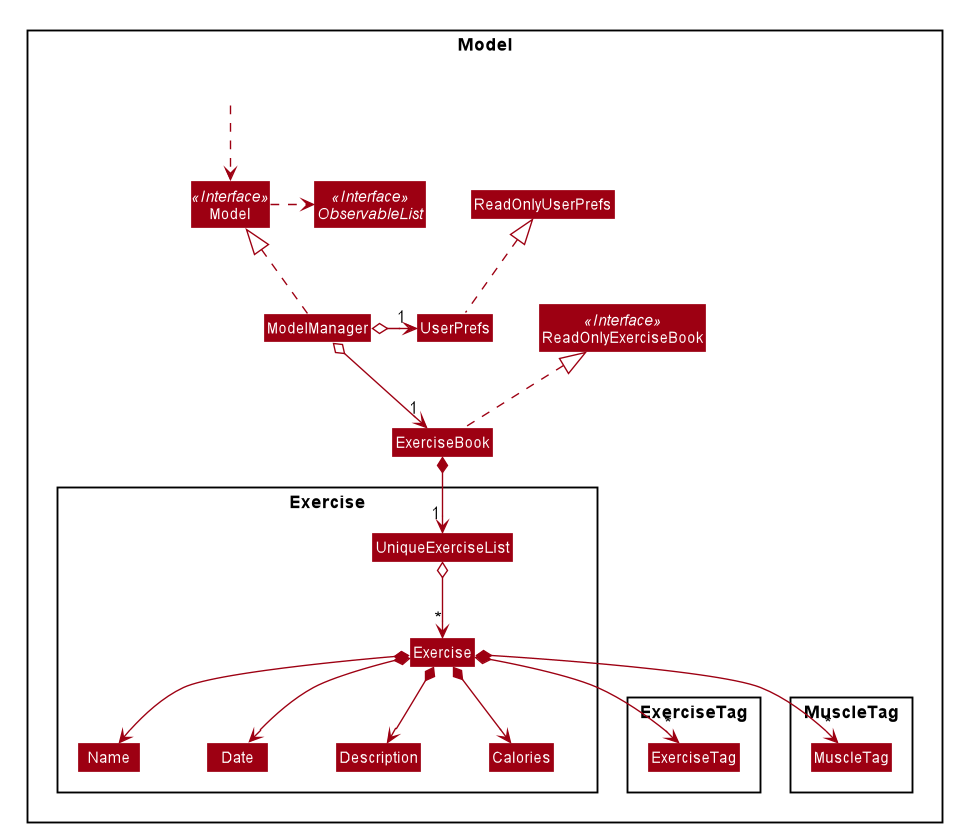

The diagram above was rendered by PlantUML. Its source (embedded in the PNG):
@startuml









skinparam BackgroundColor #FFFFFFF

skinparam Shadowing false

skinparam Class {
    FontColor #FFFFFF
    BorderThickness 1
    BorderColor #FFFFFF
    StereotypeFontColor #FFFFFF
    FontName Arial
}

skinparam Actor {
    BorderColor #000000
    Color #000000
    FontName Arial
}

skinparam Sequence {
    MessageAlign center
    BoxFontSize 15
    BoxPadding 0
    BoxFontColor #FFFFFF
    FontName Arial
}

skinparam Participant {
    FontColor #FFFFFFF
    Padding 20
}

skinparam MinClassWidth 50
skinparam ParticipantPadding 10
skinparam Shadowing false
skinparam DefaultTextAlignment center
skinparam packageStyle Rectangle

hide footbox
hide members
hide circle
skinparam arrowThickness 1.1
skinparam arrowColor #9D0012
skinparam classBackgroundColor #9D0012

Package Model <<Rectangle>>{
Interface ReadOnlyExerciseBook <<Interface>>
Interface Model <<Interface>>
Interface ObservableList <<Interface>>
Class ExerciseBook
Class ReadOnlyExerciseBook
Class Model
Class ModelManager
Class UserPrefs
Class ReadOnlyUserPrefs

Package Exercise {
Class Exercise
Class Name
Class Date
Class Description
Class Calories
Class UniqueExerciseList
}

Package ExerciseTag {
Class ExerciseTag
}

Package MuscleTag {
Class MuscleTag
}

Class HiddenOutside #FFFFFF
HiddenOutside ..> Model

ExerciseBook .up.|> ReadOnlyExerciseBook

ModelManager .up.|> Model
Model .right.> ObservableList
ModelManager o--> "1" ExerciseBook
ModelManager o-left-> "1" UserPrefs
UserPrefs .up.|> ReadOnlyUserPrefs

ExerciseBook *--> "1" UniqueExerciseList
UniqueExerciseList o--> "*" Exercise
Exercise *--> Name
Exercise *--> Date
Exercise *--> Description
Exercise *--> Calories
Exercise *--> "*" ExerciseTag
Exercise *--> "*" MuscleTag

Name -[hidden]right-> Name
Date -[hidden]right-> Date
Description -[hidden]right-> Description
Calories -[hidden]right-> Calories
@enduml